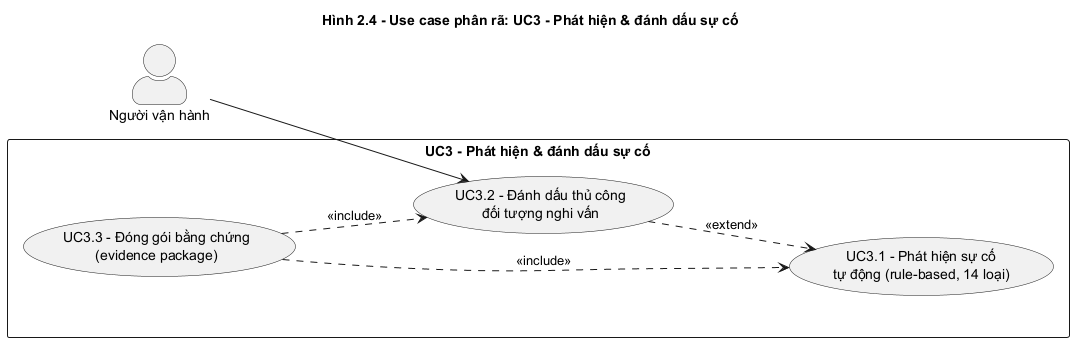

The diagram above was rendered by PlantUML. Its source (embedded in the PNG):
@startuml usecase_uc3
' Hình 2.4 - Use case phân rã UC3
left to right direction
skinparam packageStyle rectangle
skinparam shadowing false
skinparam actorStyle awesome
title Hình 2.4 - Use case phân rã: UC3 - Phát hiện & đánh dấu sự cố

actor "Người vận hành" as Operator

rectangle "UC3 - Phát hiện & đánh dấu sự cố" {
  usecase "UC3.1 - Phát hiện sự cố\ntự động (rule-based, 14 loại)" as UC31
  usecase "UC3.2 - Đánh dấu thủ công\nđối tượng nghi vấn" as UC32
  usecase "UC3.3 - Đóng gói bằng chứng\n(evidence package)" as UC33
}

Operator --> UC32
UC32 ..> UC31 : <<extend>>
UC33 ..> UC31 : <<include>>
UC33 ..> UC32 : <<include>>
@enduml